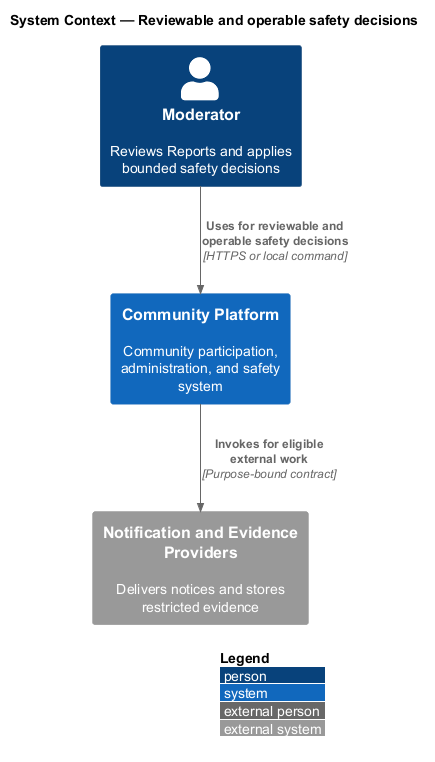

The diagram above was rendered by PlantUML. Its source (embedded in the PNG):
@startuml
!include <C4/C4_Context>
LAYOUT_WITH_LEGEND()
title System Context — Reviewable and operable safety decisions

Person(actor, "Moderator", "Reviews Reports and applies bounded safety decisions")
System(system, "Community Platform", "Community participation, administration, and safety system")
System_Ext(external, "Notification and Evidence Providers", "Delivers notices and stores restricted evidence")

Rel(actor, system, "Uses for reviewable and operable safety decisions", "HTTPS or local command")
Rel(system, external, "Invokes for eligible external work", "Purpose-bound contract")
@enduml